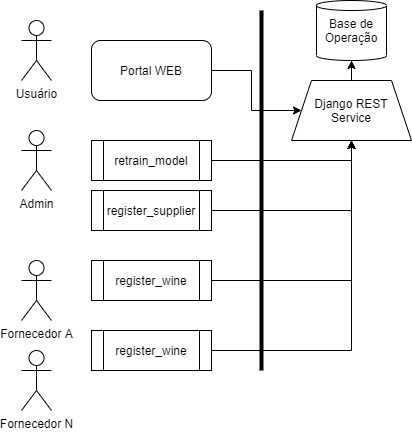

The diagram above was exported from draw.io. Its source (the exported page's mxGraphModel, read from the mxfile embedded in the PNG):
<mxGraphModel dx="768" dy="482" grid="1" gridSize="10" guides="1" tooltips="1" connect="1" arrows="1" fold="1" page="1" pageScale="1" pageWidth="850" pageHeight="1100" math="0" shadow="0">
  <root>
    <mxCell id="EF5nkKy9w7fbmY3fnYAj-0" />
    <mxCell id="EF5nkKy9w7fbmY3fnYAj-1" parent="EF5nkKy9w7fbmY3fnYAj-0" />
    <mxCell id="EF5nkKy9w7fbmY3fnYAj-2" value="Fornecedor A" style="shape=umlActor;verticalLabelPosition=bottom;verticalAlign=top;html=1;outlineConnect=0;" vertex="1" parent="EF5nkKy9w7fbmY3fnYAj-1">
      <mxGeometry x="40" y="260" width="30" height="60" as="geometry" />
    </mxCell>
    <mxCell id="EF5nkKy9w7fbmY3fnYAj-19" style="edgeStyle=orthogonalEdgeStyle;rounded=0;orthogonalLoop=1;jettySize=auto;html=1;exitX=1;exitY=0.5;exitDx=0;exitDy=0;strokeWidth=1;entryX=0.5;entryY=1;entryDx=0;entryDy=0;" edge="1" parent="EF5nkKy9w7fbmY3fnYAj-1" source="EF5nkKy9w7fbmY3fnYAj-3" target="EF5nkKy9w7fbmY3fnYAj-14">
      <mxGeometry relative="1" as="geometry">
        <mxPoint x="370" y="160" as="targetPoint" />
      </mxGeometry>
    </mxCell>
    <mxCell id="EF5nkKy9w7fbmY3fnYAj-3" value="register_supplier" style="shape=process;whiteSpace=wrap;html=1;backgroundOutline=1;" vertex="1" parent="EF5nkKy9w7fbmY3fnYAj-1">
      <mxGeometry x="110" y="190" width="120" height="40" as="geometry" />
    </mxCell>
    <mxCell id="EF5nkKy9w7fbmY3fnYAj-4" value="Admin" style="shape=umlActor;verticalLabelPosition=bottom;verticalAlign=top;html=1;outlineConnect=0;" vertex="1" parent="EF5nkKy9w7fbmY3fnYAj-1">
      <mxGeometry x="40" y="130" width="30" height="60" as="geometry" />
    </mxCell>
    <mxCell id="EF5nkKy9w7fbmY3fnYAj-15" style="edgeStyle=orthogonalEdgeStyle;rounded=0;orthogonalLoop=1;jettySize=auto;html=1;exitX=1;exitY=0.5;exitDx=0;exitDy=0;strokeWidth=1;" edge="1" parent="EF5nkKy9w7fbmY3fnYAj-1" source="EF5nkKy9w7fbmY3fnYAj-6" target="EF5nkKy9w7fbmY3fnYAj-14">
      <mxGeometry relative="1" as="geometry" />
    </mxCell>
    <mxCell id="EF5nkKy9w7fbmY3fnYAj-6" value="register_wine" style="shape=process;whiteSpace=wrap;html=1;backgroundOutline=1;" vertex="1" parent="EF5nkKy9w7fbmY3fnYAj-1">
      <mxGeometry x="110" y="260" width="120" height="40" as="geometry" />
    </mxCell>
    <mxCell id="EF5nkKy9w7fbmY3fnYAj-9" value="Fornecedor N" style="shape=umlActor;verticalLabelPosition=bottom;verticalAlign=top;html=1;outlineConnect=0;" vertex="1" parent="EF5nkKy9w7fbmY3fnYAj-1">
      <mxGeometry x="40" y="350" width="30" height="60" as="geometry" />
    </mxCell>
    <mxCell id="EF5nkKy9w7fbmY3fnYAj-17" style="edgeStyle=orthogonalEdgeStyle;rounded=0;orthogonalLoop=1;jettySize=auto;html=1;exitX=1;exitY=0.5;exitDx=0;exitDy=0;strokeWidth=1;entryX=0.5;entryY=1;entryDx=0;entryDy=0;" edge="1" parent="EF5nkKy9w7fbmY3fnYAj-1" source="EF5nkKy9w7fbmY3fnYAj-10" target="EF5nkKy9w7fbmY3fnYAj-14">
      <mxGeometry relative="1" as="geometry">
        <mxPoint x="380" y="260" as="targetPoint" />
      </mxGeometry>
    </mxCell>
    <mxCell id="EF5nkKy9w7fbmY3fnYAj-10" value="register_wine" style="shape=process;whiteSpace=wrap;html=1;backgroundOutline=1;" vertex="1" parent="EF5nkKy9w7fbmY3fnYAj-1">
      <mxGeometry x="110" y="330" width="120" height="40" as="geometry" />
    </mxCell>
    <mxCell id="EF5nkKy9w7fbmY3fnYAj-18" style="edgeStyle=orthogonalEdgeStyle;rounded=0;orthogonalLoop=1;jettySize=auto;html=1;exitX=1;exitY=0.5;exitDx=0;exitDy=0;entryX=0.5;entryY=1;entryDx=0;entryDy=0;strokeWidth=1;" edge="1" parent="EF5nkKy9w7fbmY3fnYAj-1" source="EF5nkKy9w7fbmY3fnYAj-11" target="EF5nkKy9w7fbmY3fnYAj-14">
      <mxGeometry relative="1" as="geometry" />
    </mxCell>
    <mxCell id="EF5nkKy9w7fbmY3fnYAj-11" value="retrain_model" style="shape=process;whiteSpace=wrap;html=1;backgroundOutline=1;" vertex="1" parent="EF5nkKy9w7fbmY3fnYAj-1">
      <mxGeometry x="110" y="140" width="120" height="40" as="geometry" />
    </mxCell>
    <mxCell id="EF5nkKy9w7fbmY3fnYAj-12" value="" style="endArrow=none;html=1;strokeWidth=4;" edge="1" parent="EF5nkKy9w7fbmY3fnYAj-1">
      <mxGeometry width="50" height="50" relative="1" as="geometry">
        <mxPoint x="280" y="370" as="sourcePoint" />
        <mxPoint x="280" y="10" as="targetPoint" />
      </mxGeometry>
    </mxCell>
    <mxCell id="EF5nkKy9w7fbmY3fnYAj-13" value="Base de Operação" style="shape=cylinder2;whiteSpace=wrap;html=1;boundedLbl=1;backgroundOutline=1;size=5;" vertex="1" parent="EF5nkKy9w7fbmY3fnYAj-1">
      <mxGeometry x="335" width="70" height="60" as="geometry" />
    </mxCell>
    <mxCell id="EF5nkKy9w7fbmY3fnYAj-21" style="edgeStyle=orthogonalEdgeStyle;rounded=0;orthogonalLoop=1;jettySize=auto;html=1;exitX=0.5;exitY=0;exitDx=0;exitDy=0;strokeWidth=1;" edge="1" parent="EF5nkKy9w7fbmY3fnYAj-1" source="EF5nkKy9w7fbmY3fnYAj-14" target="EF5nkKy9w7fbmY3fnYAj-13">
      <mxGeometry relative="1" as="geometry" />
    </mxCell>
    <mxCell id="EF5nkKy9w7fbmY3fnYAj-14" value="Django REST&lt;br&gt;Service" style="shape=trapezoid;perimeter=trapezoidPerimeter;whiteSpace=wrap;html=1;fixedSize=1;" vertex="1" parent="EF5nkKy9w7fbmY3fnYAj-1">
      <mxGeometry x="310" y="80" width="120" height="60" as="geometry" />
    </mxCell>
    <mxCell id="EF5nkKy9w7fbmY3fnYAj-23" style="edgeStyle=orthogonalEdgeStyle;rounded=0;orthogonalLoop=1;jettySize=auto;html=1;exitX=1;exitY=0.5;exitDx=0;exitDy=0;strokeWidth=1;" edge="1" parent="EF5nkKy9w7fbmY3fnYAj-1" source="EF5nkKy9w7fbmY3fnYAj-22" target="EF5nkKy9w7fbmY3fnYAj-14">
      <mxGeometry relative="1" as="geometry" />
    </mxCell>
    <mxCell id="EF5nkKy9w7fbmY3fnYAj-22" value="Portal WEB" style="rounded=1;whiteSpace=wrap;html=1;" vertex="1" parent="EF5nkKy9w7fbmY3fnYAj-1">
      <mxGeometry x="110" y="40" width="120" height="60" as="geometry" />
    </mxCell>
    <mxCell id="EF5nkKy9w7fbmY3fnYAj-26" value="Usuário" style="shape=umlActor;verticalLabelPosition=bottom;verticalAlign=top;html=1;outlineConnect=0;" vertex="1" parent="EF5nkKy9w7fbmY3fnYAj-1">
      <mxGeometry x="40" y="20" width="30" height="60" as="geometry" />
    </mxCell>
  </root>
</mxGraphModel>